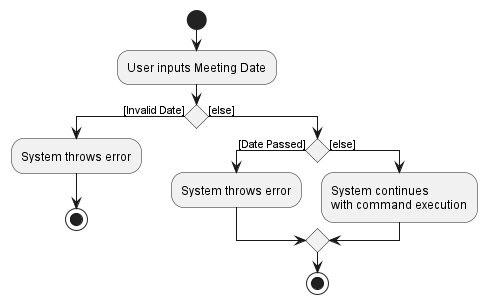

The diagram above was rendered by PlantUML. Its source (embedded in the PNG):
@startuml
'https://plantuml.com/activity-diagram-beta

start
:User inputs Meeting Date;
if () then ([Invalid Date])
    :System throws error;
    stop
else ([else])
    if () then ([Date Passed])
        :System throws error;
    else ([else])
            :System continues
            with command execution;
endif

stop

@enduml